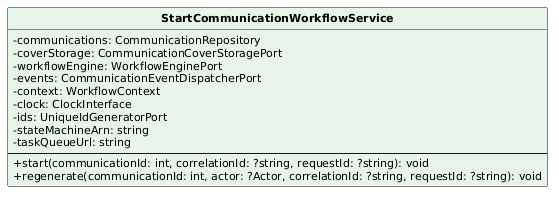

The diagram above was rendered by PlantUML. Its source (embedded in the PNG):
@startuml
skinparam classAttributeIconSize 0
skinparam classFontStyle bold
skinparam classFontSize 13
skinparam classAttributeFontSize 11
skinparam shadowing false
hide circle
class StartCommunicationWorkflowService #E6F4EA {
  -communications: CommunicationRepository
  -coverStorage: CommunicationCoverStoragePort
  -workflowEngine: WorkflowEnginePort
  -events: CommunicationEventDispatcherPort
  -context: WorkflowContext
  -clock: ClockInterface
  -ids: UniqueIdGeneratorPort
  -stateMachineArn: string
  -taskQueueUrl: string
  --
  +start(communicationId: int, correlationId: ?string, requestId: ?string): void
  +regenerate(communicationId: int, actor: ?Actor, correlationId: ?string, requestId: ?string): void
}
@enduml